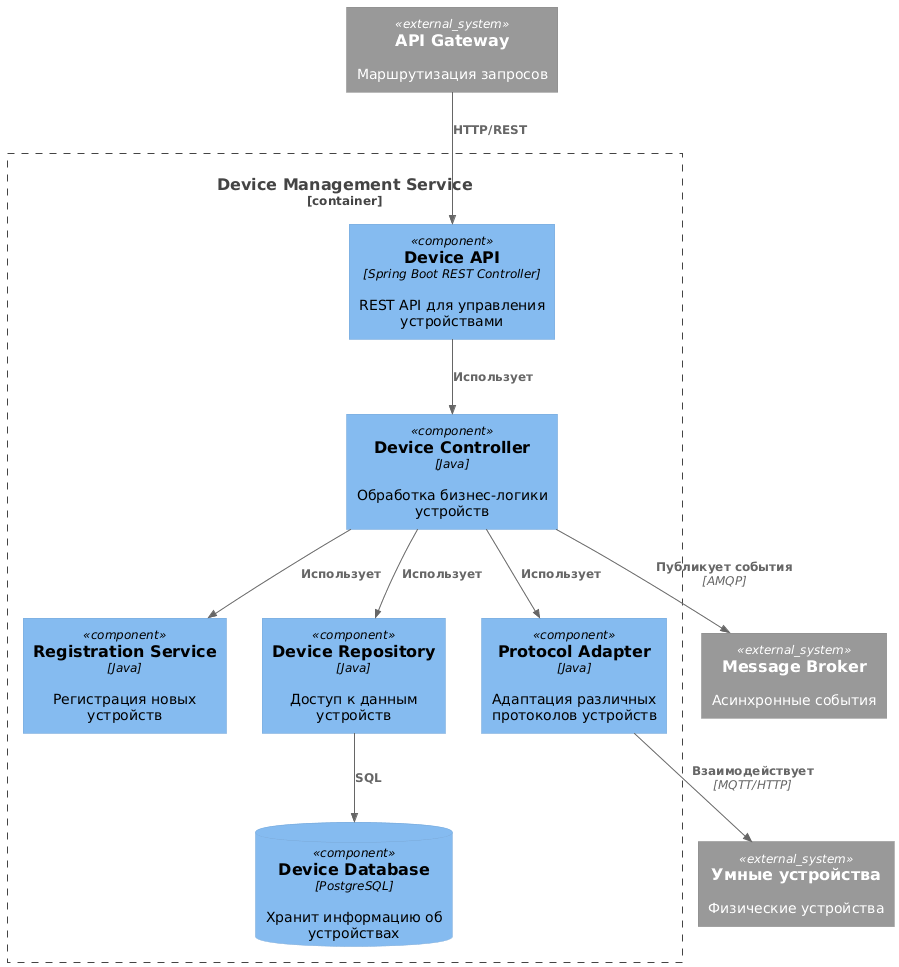

The diagram above was rendered by PlantUML. Its source (embedded in the PNG):
@startuml
!include https://raw.githubusercontent.com/plantuml-stdlib/C4-PlantUML/master/C4_Component.puml

Container_Boundary(deviceService, "Device Management Service") {
    Component(deviceApi, "Device API", "Spring Boot REST Controller", "REST API для управления устройствами")
    Component(deviceController, "Device Controller", "Java", "Обработка бизнес-логики устройств")
    Component(registrationService, "Registration Service", "Java", "Регистрация новых устройств")
    Component(protocolAdapter, "Protocol Adapter", "Java", "Адаптация различных протоколов устройств")
    Component(deviceRepository, "Device Repository", "Java", "Доступ к данным устройств")
    
    ComponentDb(deviceDb, "Device Database", "PostgreSQL", "Хранит информацию об устройствах")
}

System_Ext(apiGateway, "API Gateway", "Маршрутизация запросов")
System_Ext(messageBroker, "Message Broker", "Асинхронные события")
System_Ext(devices, "Умные устройства", "Физические устройства")

Rel(apiGateway, deviceApi, "HTTP/REST")
Rel(deviceApi, deviceController, "Использует")
Rel(deviceController, registrationService, "Использует")
Rel(deviceController, protocolAdapter, "Использует")
Rel(deviceController, deviceRepository, "Использует")
Rel(deviceRepository, deviceDb, "SQL")
Rel(deviceController, messageBroker, "Публикует события", "AMQP")
Rel(protocolAdapter, devices, "Взаимодействует", "MQTT/HTTP")
@enduml